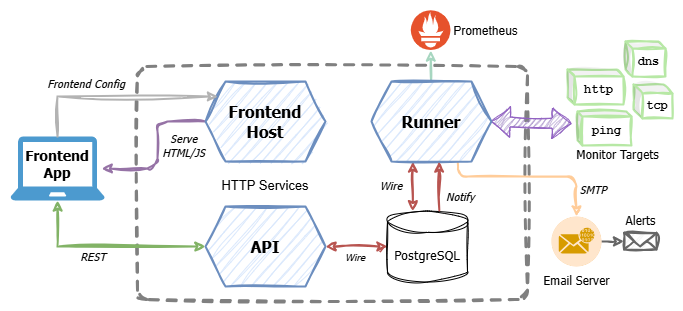

The diagram above was exported from draw.io. Its source (the exported page's mxGraphModel, read from the mxfile embedded in the PNG):
<mxGraphModel dx="867" dy="678" grid="1" gridSize="10" guides="0" tooltips="1" connect="1" arrows="1" fold="1" page="0" pageScale="1" pageWidth="827" pageHeight="1169" background="#ffffff" math="0" shadow="0">
  <root>
    <mxCell id="0" />
    <mxCell id="1" parent="0" />
    <mxCell id="H5QgP3_3cIOVjlh4MGi_-10" value="" style="rounded=1;whiteSpace=wrap;html=1;fillColor=none;glass=0;strokeColor=#808080;arcSize=4;strokeWidth=3;sketch=1;curveFitting=1;jiggle=2;dashed=1;" parent="1" vertex="1">
      <mxGeometry x="190" y="80" width="390" height="233" as="geometry" />
    </mxCell>
    <mxCell id="14" style="edgeStyle=orthogonalEdgeStyle;html=1;exitX=0;exitY=0.5;exitDx=0;exitDy=0;sketch=1;curveFitting=1;jiggle=2;fillColor=#e1d5e7;strokeColor=#9673a6;strokeWidth=2;" parent="1" source="3" edge="1">
      <mxGeometry relative="1" as="geometry">
        <Array as="points">
          <mxPoint x="210" y="135" />
          <mxPoint x="210" y="182" />
        </Array>
        <mxPoint x="258" y="120" as="sourcePoint" />
        <mxPoint x="154.18000000000006" y="182" as="targetPoint" />
      </mxGeometry>
    </mxCell>
    <mxCell id="3" value="Frontend&lt;br style=&quot;font-size: 16px;&quot;&gt;Host" style="shape=hexagon;perimeter=hexagonPerimeter2;whiteSpace=wrap;html=1;fixedSize=1;sketch=1;curveFitting=1;jiggle=2;fillColor=#dae8fc;strokeColor=#6c8ebf;strokeWidth=2;fontFamily=Tahoma;fontSize=16;fontStyle=1" parent="1" vertex="1">
      <mxGeometry x="258" y="95" width="120" height="80" as="geometry" />
    </mxCell>
    <mxCell id="7" value="" style="edgeStyle=none;html=1;sketch=1;curveFitting=1;jiggle=2;fillColor=#f8cecc;strokeColor=#b85450;strokeWidth=2;startArrow=classic;startFill=1;" parent="1" source="4" target="6" edge="1">
      <mxGeometry relative="1" as="geometry" />
    </mxCell>
    <mxCell id="53" value="" style="edgeStyle=none;sketch=1;html=1;shadow=0;strokeColor=#A7D6C0;strokeWidth=2;fontSize=12;startArrow=none;startFill=0;endArrow=classic;endFill=1;" parent="1" source="5" edge="1">
      <mxGeometry relative="1" as="geometry">
        <mxPoint x="483.215879120879" y="64" as="targetPoint" />
      </mxGeometry>
    </mxCell>
    <mxCell id="4" value="API" style="shape=hexagon;perimeter=hexagonPerimeter2;whiteSpace=wrap;html=1;fixedSize=1;sketch=1;curveFitting=1;jiggle=2;fillColor=#dae8fc;strokeColor=#6c8ebf;strokeWidth=2;fontFamily=Tahoma;fontSize=16;fontStyle=1" parent="1" vertex="1">
      <mxGeometry x="258" y="220" width="120" height="80" as="geometry" />
    </mxCell>
    <mxCell id="8" value="" style="edgeStyle=none;html=1;sketch=1;curveFitting=1;jiggle=2;fillColor=#f8cecc;strokeColor=#b85450;strokeWidth=2;startArrow=classic;startFill=1;entryX=0.316;entryY=0.003;entryDx=0;entryDy=0;entryPerimeter=0;" parent="1" target="6" edge="1">
      <mxGeometry relative="1" as="geometry">
        <mxPoint x="465.3999999999998" y="175" as="sourcePoint" />
        <mxPoint x="463.816" y="224.5" as="targetPoint" />
      </mxGeometry>
    </mxCell>
    <mxCell id="6" value="PostgreSQL" style="shape=cylinder3;whiteSpace=wrap;html=1;boundedLbl=1;backgroundOutline=1;size=10.642857142857167;sketch=1;curveFitting=1;jiggle=2;fontFamily=Tahoma;fontSize=13;" parent="1" vertex="1">
      <mxGeometry x="440" y="224.5" width="80" height="71" as="geometry" />
    </mxCell>
    <mxCell id="H5QgP3_3cIOVjlh4MGi_-12" style="edgeStyle=orthogonalEdgeStyle;rounded=0;orthogonalLoop=1;jettySize=auto;html=1;entryX=0;entryY=0.5;entryDx=0;entryDy=0;sketch=1;curveFitting=1;jiggle=2;fillColor=#d5e8d4;strokeColor=#82b366;strokeWidth=2;startArrow=classic;startFill=1;" parent="1" source="H5QgP3_3cIOVjlh4MGi_-8" target="4" edge="1">
      <mxGeometry relative="1" as="geometry">
        <Array as="points">
          <mxPoint x="110" y="260" />
        </Array>
      </mxGeometry>
    </mxCell>
    <mxCell id="H5QgP3_3cIOVjlh4MGi_-8" value="" style="sketch=0;pointerEvents=1;shadow=0;dashed=0;html=1;strokeColor=none;fillColor=#4C9ACF;labelPosition=center;verticalLabelPosition=bottom;verticalAlign=top;outlineConnect=0;align=center;shape=mxgraph.office.devices.laptop;" parent="1" vertex="1">
      <mxGeometry x="63" y="150" width="94.18" height="64" as="geometry" />
    </mxCell>
    <mxCell id="11" value="Frontend App" style="text;html=1;strokeColor=none;fillColor=none;align=center;verticalAlign=middle;whiteSpace=wrap;rounded=0;fontFamily=Tahoma;fontSize=14;fontStyle=1" parent="1" vertex="1">
      <mxGeometry x="79.59" y="163" width="60" height="30" as="geometry" />
    </mxCell>
    <mxCell id="15" style="edgeStyle=orthogonalEdgeStyle;rounded=0;orthogonalLoop=1;jettySize=auto;html=1;sketch=1;curveFitting=1;jiggle=2;fillColor=#f5f5f5;strokeColor=#B3B3B3;strokeWidth=2;" parent="1" source="H5QgP3_3cIOVjlh4MGi_-8" target="3" edge="1">
      <mxGeometry relative="1" as="geometry">
        <Array as="points">
          <mxPoint x="110" y="110" />
        </Array>
        <mxPoint x="100" y="150" as="sourcePoint" />
        <mxPoint x="140" y="70" as="targetPoint" />
      </mxGeometry>
    </mxCell>
    <mxCell id="17" value="http" style="shape=cube;whiteSpace=wrap;html=1;boundedLbl=1;backgroundOutline=1;darkOpacity=0.05;darkOpacity2=0.1;sketch=1;strokeWidth=2;curveFitting=1;jiggle=2;size=7;strokeColor=#B7E8A5;fontFamily=Courier New;fontStyle=1" parent="1" vertex="1">
      <mxGeometry x="620" y="83" width="56" height="35" as="geometry" />
    </mxCell>
    <mxCell id="19" value="tcp" style="shape=cube;whiteSpace=wrap;html=1;boundedLbl=1;backgroundOutline=1;darkOpacity=0.05;darkOpacity2=0.1;sketch=1;strokeWidth=2;curveFitting=1;jiggle=2;size=9;strokeColor=#B7E8A5;fontFamily=Courier New;fontStyle=1" parent="1" vertex="1">
      <mxGeometry x="686" y="98" width="39" height="34" as="geometry" />
    </mxCell>
    <mxCell id="22" value="Frontend Config" style="text;html=1;strokeColor=none;fillColor=none;align=center;verticalAlign=middle;whiteSpace=wrap;rounded=0;fontFamily=Tahoma;fontSize=11;fontStyle=2" parent="1" vertex="1">
      <mxGeometry x="74.25" y="88.5" width="130" height="16" as="geometry" />
    </mxCell>
    <mxCell id="23" value="ping" style="shape=cube;whiteSpace=wrap;html=1;boundedLbl=1;backgroundOutline=1;darkOpacity=0.05;darkOpacity2=0.1;sketch=1;strokeWidth=2;curveFitting=1;jiggle=2;size=5;strokeColor=#B7E8A5;fontFamily=Courier New;fontStyle=1" parent="1" vertex="1">
      <mxGeometry x="630" y="125" width="54" height="34" as="geometry" />
    </mxCell>
    <mxCell id="24" value="Monitor Targets" style="text;html=1;strokeColor=none;fillColor=none;align=center;verticalAlign=middle;whiteSpace=wrap;rounded=0;fontFamily=Tahoma;" parent="1" vertex="1">
      <mxGeometry x="620" y="153" width="100.5" height="30" as="geometry" />
    </mxCell>
    <mxCell id="25" value="REST" style="text;html=1;strokeColor=none;fillColor=none;align=center;verticalAlign=middle;whiteSpace=wrap;rounded=0;fontFamily=Tahoma;fontStyle=2;fontSize=11;" parent="1" vertex="1">
      <mxGeometry x="116" y="260" width="60" height="20" as="geometry" />
    </mxCell>
    <mxCell id="28" value="Serve HTML/JS" style="text;html=1;strokeColor=none;fillColor=none;align=center;verticalAlign=middle;whiteSpace=wrap;rounded=0;fontFamily=Tahoma;fontStyle=2;fontSize=11;" parent="1" vertex="1">
      <mxGeometry x="203.25" y="144" width="67" height="30" as="geometry" />
    </mxCell>
    <mxCell id="29" value="Wire" style="text;html=1;strokeColor=none;fillColor=none;align=right;verticalAlign=middle;whiteSpace=wrap;rounded=0;fontFamily=Tahoma;fontSize=11;fontStyle=2" parent="1" vertex="1">
      <mxGeometry x="397" y="189" width="60" height="20" as="geometry" />
    </mxCell>
    <mxCell id="30" value="Wire" style="text;html=1;strokeColor=none;fillColor=none;align=center;verticalAlign=middle;whiteSpace=wrap;rounded=0;fontFamily=Tahoma;fontStyle=2;fontSize=10;" parent="1" vertex="1">
      <mxGeometry x="378" y="260" width="60" height="20" as="geometry" />
    </mxCell>
    <mxCell id="34" value="SMTP" style="text;html=1;strokeColor=none;fillColor=none;align=center;verticalAlign=middle;whiteSpace=wrap;rounded=0;fontFamily=Tahoma;fontStyle=2;fontSize=11;" parent="1" vertex="1">
      <mxGeometry x="616" y="193" width="60" height="20" as="geometry" />
    </mxCell>
    <mxCell id="39" value="" style="edgeStyle=orthogonalEdgeStyle;sketch=1;html=1;strokeColor=#666666;strokeWidth=2;fontFamily=Tahoma;fontSize=11;startArrow=none;startFill=0;endArrow=classic;endFill=1;fillColor=#f5f5f5;" parent="1" source="35" target="38" edge="1">
      <mxGeometry relative="1" as="geometry" />
    </mxCell>
    <mxCell id="35" value="Email Server" style="fillColor=#ffe6cc;verticalLabelPosition=bottom;sketch=0;html=1;strokeColor=#d79b00;verticalAlign=top;align=center;points=[[0.145,0.145,0],[0.5,0,0],[0.855,0.145,0],[1,0.5,0],[0.855,0.855,0],[0.5,1,0],[0.145,0.855,0],[0,0.5,0]];pointerEvents=1;shape=mxgraph.cisco_safe.compositeIcon;bgIcon=ellipse;resIcon=mxgraph.cisco_safe.capability.email_encryption;dashed=1;strokeWidth=2;fontFamily=Tahoma;fontSize=12;" parent="1" vertex="1">
      <mxGeometry x="604" y="230" width="50" height="50" as="geometry" />
    </mxCell>
    <mxCell id="38" value="" style="html=1;verticalLabelPosition=bottom;align=center;labelBackgroundColor=#ffffff;verticalAlign=top;strokeWidth=2;strokeColor=#666666;shadow=0;dashed=0;shape=mxgraph.ios7.icons.mail;fontFamily=Tahoma;fontSize=11;sketch=1;curveFitting=1;jiggle=2;fillColor=#f5f5f5;fontColor=#333333;" parent="1" vertex="1">
      <mxGeometry x="676.5" y="246.38" width="32.5" height="16.62" as="geometry" />
    </mxCell>
    <mxCell id="40" value="Alerts" style="text;html=1;strokeColor=none;fillColor=none;align=center;verticalAlign=middle;whiteSpace=wrap;rounded=0;fontFamily=Tahoma;" parent="1" vertex="1">
      <mxGeometry x="669.75" y="224" width="47.25" height="20" as="geometry" />
    </mxCell>
    <mxCell id="42" value="HTTP Services" style="text;html=1;strokeColor=none;fillColor=none;align=center;verticalAlign=middle;whiteSpace=wrap;rounded=0;fontSize=13;" parent="1" vertex="1">
      <mxGeometry x="271.25" y="184" width="93.5" height="30" as="geometry" />
    </mxCell>
    <mxCell id="51" value="Prometheus" style="shape=image;verticalLabelPosition=middle;labelBackgroundColor=default;verticalAlign=middle;aspect=fixed;imageAspect=0;image=data:image/svg+xml,(base64 omitted: 1776 chars);labelPosition=right;align=left;" parent="1" vertex="1">
      <mxGeometry x="463.82" y="24" width="40.35" height="40" as="geometry" />
    </mxCell>
    <mxCell id="21" value="" style="shape=flexArrow;endArrow=classic;html=1;strokeWidth=1;fillColor=#9479BD;strokeColor=#9161C2;startArrow=block;entryX=-0.03;entryY=0.324;entryDx=0;entryDy=0;entryPerimeter=0;shadow=0;sketch=1;curveFitting=1;jiggle=2;" parent="1" edge="1">
      <mxGeometry width="50" height="50" relative="1" as="geometry">
        <mxPoint x="543.1021602160216" y="134.79567956795677" as="sourcePoint" />
        <mxPoint x="624.0799999999999" y="137.25600000000003" as="targetPoint" />
      </mxGeometry>
    </mxCell>
    <mxCell id="54" style="edgeStyle=orthogonalEdgeStyle;html=1;exitX=0.72;exitY=1.01;exitDx=0;exitDy=0;sketch=1;curveFitting=1;jiggle=2;fillColor=#ffe6cc;strokeColor=#FFCC99;strokeWidth=2;exitPerimeter=0;" parent="1" source="5" target="35" edge="1">
      <mxGeometry relative="1" as="geometry">
        <Array as="points">
          <mxPoint x="510" y="190" />
          <mxPoint x="629" y="190" />
        </Array>
      </mxGeometry>
    </mxCell>
    <mxCell id="5" value="Runner" style="shape=hexagon;perimeter=hexagonPerimeter2;whiteSpace=wrap;html=1;fixedSize=1;sketch=1;curveFitting=1;jiggle=2;fillColor=#dae8fc;strokeColor=#6c8ebf;strokeWidth=2;fontFamily=Tahoma;fontSize=16;fontStyle=1" parent="1" vertex="1">
      <mxGeometry x="424" y="95" width="120" height="80" as="geometry" />
    </mxCell>
    <mxCell id="55" value="" style="edgeStyle=none;html=1;sketch=1;curveFitting=1;jiggle=2;fillColor=#f8cecc;strokeColor=#b85450;strokeWidth=2;startArrow=classic;startFill=1;entryX=0.648;entryY=-0.008;entryDx=0;entryDy=0;entryPerimeter=0;endArrow=none;endFill=0;" parent="1" target="6" edge="1">
      <mxGeometry relative="1" as="geometry">
        <mxPoint x="491.5799999999998" y="175" as="sourcePoint" />
        <mxPoint x="490" y="220" as="targetPoint" />
      </mxGeometry>
    </mxCell>
    <mxCell id="56" value="Notify" style="text;html=1;strokeColor=none;fillColor=none;align=left;verticalAlign=middle;whiteSpace=wrap;rounded=0;fontFamily=Tahoma;fontSize=11;fontStyle=2" parent="1" vertex="1">
      <mxGeometry x="497.17" y="200" width="60" height="20" as="geometry" />
    </mxCell>
    <mxCell id="57" value="dns" style="shape=cube;whiteSpace=wrap;html=1;boundedLbl=1;backgroundOutline=1;darkOpacity=0.05;darkOpacity2=0.1;sketch=1;strokeWidth=2;curveFitting=1;jiggle=2;size=7;strokeColor=#B7E8A5;fontFamily=Courier New;fontStyle=1" vertex="1" parent="1">
      <mxGeometry x="678" y="55" width="40" height="35" as="geometry" />
    </mxCell>
  </root>
</mxGraphModel>